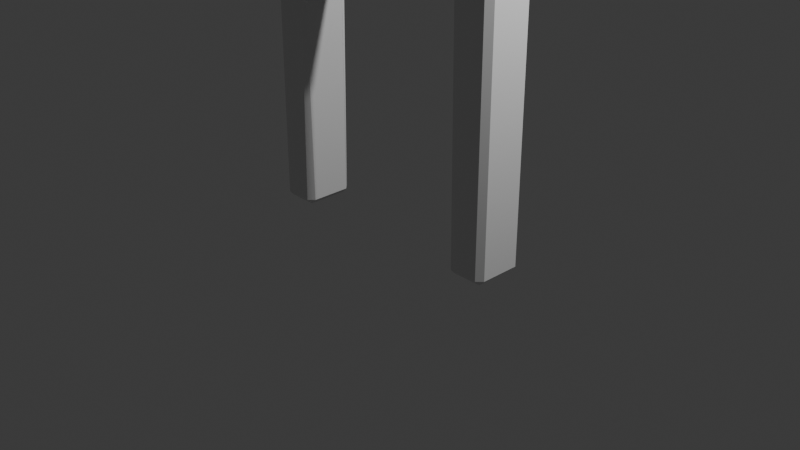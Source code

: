 # Source: hop_over.blend  (saved by Blender 4.1.24; exported with 4.5.12 LTS)
import bpy
from mathutils import Matrix  # noqa: F401  (used for matrix-valued properties, if any)

bpy.ops.wm.read_factory_settings(use_empty=True)
scene = bpy.context.scene
scene.name = 'Scene'

# ---- collections
col_collection = bpy.data.collections.new('Collection'); scene.collection.children.link(col_collection)

# ---- materials (node trees are filled in below, after node groups)
mat_material = bpy.data.materials.new('Material')
mat_material.alpha_threshold = 0.0
mat_material.use_transparent_shadow = False
mat_material.roughness = 0.5
mat_material.line_color = (0.0, 0.0, 0.0, 1.0)

# ---- material node trees
mat_material.use_nodes = True; mat_material.node_tree.nodes.clear()
_N = mat_material.node_tree.nodes; _L = mat_material.node_tree.links
n0 = _N.new('ShaderNodeOutputMaterial'); n0.name = 'Material Output'; n0.location = (300, 300)
n1 = _N.new('ShaderNodeBsdfPrincipled'); n1.name = 'Principled BSDF'; n1.location = (10, 300)
n1.inputs[3].default_value = 1.45
_L.new(n1.outputs[0], n0.inputs[0])
n0.is_active_output = True

# ---- world
world_world = bpy.data.worlds.new('World'); scene.world = world_world
world_world.use_nodes = True; world_world.node_tree.nodes.clear()
_N = world_world.node_tree.nodes; _L = world_world.node_tree.links
n0 = _N.new('ShaderNodeOutputWorld'); n0.name = 'World Output'; n0.location = (300, 300)
n1 = _N.new('ShaderNodeBackground'); n1.name = 'Background'; n1.location = (10, 300)
n1.inputs[0].default_value = (0.05088, 0.05088, 0.05088, 1.0)
_L.new(n1.outputs[0], n0.inputs[0])
n0.is_active_output = True
world_world.color = (0.05088, 0.05088, 0.05088)
world_world.use_sun_shadow = False
world_world.sun_shadow_jitter_overblur = 0.0

# ---- cameras
cam_camera = bpy.data.cameras.new('Camera')
cam_camera.clip_end = 100.0
cam_camera.ortho_scale = 7.314

# ---- lights
light_light = bpy.data.lights.new('Light', 'POINT')
light_light.transmission_factor = 0.0
light_light.energy = 1000.0
light_light.shadow_soft_size = 0.1
light_light.shadow_maximum_resolution = 0.006
light_light.use_absolute_resolution = True

# ---- meshes
me_cube = bpy.data.meshes.new('Cube')
me_cube.from_pydata([(1.0, -0.4507, 1.0), (1.0, -0.4507, -1.0), (1.0, -1.0, 1.0), (1.0, -1.0, -1.0), (-1.0, -0.4507, 1.0), (-1.0, -0.4507, -1.0), (-1.0, -1.0, 1.0), (-1.0, -1.0, -1.0), (1.427, -0.4507, 1.0), (1.427, -0.4507, -1.0), (1.427, -1.0, 1.0), (1.427, -1.0, -1.0), (-1.415, -0.4507, -1.0), (-1.415, -1.0, -1.0), (-1.415, -1.0, 1.0), (-1.415, -0.4507, 1.0), (-1.0, -0.4507, -5.801), (-1.0, -1.0, -5.801), (1.0, -1.0, -5.801), (1.0, -0.4507, -5.801), (1.427, -1.0, -5.801), (1.427, -0.4507, -5.801), (-1.415, -0.4507, -5.801), (-1.415, -1.0, -5.801), (-1.0, -0.4507, -2.769), (-1.0, -1.0, -2.769), (1.0, -0.4507, -2.769), (1.0, -1.0, -2.769)], [], [(0, 4, 6, 2), (3, 2, 6, 7), (6, 4, 15, 14), (5, 1, 26, 24), (0, 2, 10, 8), (5, 4, 0, 1), (9, 8, 10, 11), (2, 3, 11, 10), (1, 0, 8, 9), (11, 3, 18, 20), (13, 14, 15, 12), (4, 5, 12, 15), (7, 6, 14, 13), (13, 12, 22, 23), (18, 19, 21, 20), (16, 17, 23, 22), (7, 13, 23, 17), (1, 9, 21, 19), (12, 5, 16, 22), (9, 11, 20, 21), (5, 7, 17, 16), (3, 1, 19, 18), (24, 26, 27, 25), (3, 7, 25, 27), (7, 5, 24, 25), (1, 3, 27, 26)])
_uv = me_cube.uv_layers.new(name='UVMap')
_uv.uv.foreach_set('vector', [0.625, 0.5, 0.875, 0.5, 0.875, 0.75, 0.625, 0.75, 0.375, 0.75, 0.625, 0.75, 0.625, 1.0, 0.375, 1.0, 0.875, 0.75, 0.875, 0.5, 0.875, 0.5, 0.875, 0.75, 0.375, 0.25, 0.375, 0.5, 0.375, 0.5, 0.375, 0.25, 0.625, 0.5, 0.625, 0.75, 0.625, 0.75, 0.625, 0.5, 0.375, 0.25, 0.625, 0.25, 0.625, 0.5, 0.375, 0.5, 0.375, 0.5, 0.625, 0.5, 0.625, 0.75, 0.375, 0.75, 0.625, 0.75, 0.375, 0.75, 0.375, 0.75, 0.625, 0.75, 0.375, 0.5, 0.625, 0.5, 0.625, 0.5, 0.375, 0.5, 0.375, 0.75, 0.375, 0.75, 0.375, 0.75, 0.375, 0.75, 0.375, 0.0, 0.625, 0.0, 0.625, 0.25, 0.375, 0.25, 0.625, 0.25, 0.375, 0.25, 0.375, 0.25, 0.625, 0.25, 0.375, 1.0, 0.625, 1.0, 0.625, 1.0, 0.375, 1.0, 0.375, 0.0, 0.375, 0.25, 0.375, 0.25, 0.375, 0.0, 0.375, 0.75, 0.375, 0.5, 0.375, 0.5, 0.375, 0.75, 0.125, 0.5, 0.125, 0.75, 0.125, 0.75, 0.125, 0.5, 0.375, 1.0, 0.375, 1.0, 0.375, 1.0, 0.375, 1.0, 0.375, 0.5, 0.375, 0.5, 0.375, 0.5, 0.375, 0.5, 0.375, 0.25, 0.375, 0.25, 0.375, 0.25, 0.375, 0.25, 0.375, 0.5, 0.375, 0.75, 0.375, 0.75, 0.375, 0.5, 0.125, 0.5, 0.125, 0.75, 0.125, 0.75, 0.125, 0.5, 0.375, 0.75, 0.375, 0.5, 0.375, 0.5, 0.375, 0.75, 0.125, 0.5, 0.375, 0.5, 0.375, 0.75, 0.125, 0.75, 0.375, 0.75, 0.375, 1.0, 0.375, 1.0, 0.375, 0.75, 0.125, 0.75, 0.125, 0.5, 0.125, 0.5, 0.125, 0.75, 0.375, 0.5, 0.375, 0.75, 0.375, 0.75, 0.375, 0.5])
me_cube.materials.append(mat_material)
me_cube.use_mirror_vertex_groups = False
me_cube.update()
me_cube_001 = bpy.data.meshes.new('Cube.001')
me_cube_001.from_pydata([(-1.0, -1.0, -1.0), (-1.0, -1.0, 1.0), (-1.0, 1.0, -1.0), (-1.0, 1.0, 1.0), (1.0, -1.0, -1.0), (1.0, -1.0, 1.0), (1.0, 1.0, -1.0), (1.0, 1.0, 1.0), (-2.239, -2.239, 1.049), (-2.239, 2.239, 1.049), (2.239, 2.239, 1.049), (2.239, -2.239, 1.049), (-0.2842, -0.2842, 3.2), (-0.2842, 0.2842, 3.2), (0.2842, 0.2842, 3.2), (0.2842, -0.2842, 3.2)], [], [(0, 1, 3, 2), (2, 3, 7, 6), (6, 7, 5, 4), (4, 5, 1, 0), (2, 6, 4, 0), (7, 3, 9, 10), (11, 10, 14, 15), (5, 7, 10, 11), (3, 1, 8, 9), (1, 5, 11, 8), (14, 13, 12, 15), (9, 8, 12, 13), (8, 11, 15, 12), (10, 9, 13, 14)])
_uv = me_cube_001.uv_layers.new(name='UVMap')
_uv.uv.foreach_set('vector', [0.375, 0.0, 0.625, 0.0, 0.625, 0.25, 0.375, 0.25, 0.375, 0.25, 0.625, 0.25, 0.625, 0.5, 0.375, 0.5, 0.375, 0.5, 0.625, 0.5, 0.625, 0.75, 0.375, 0.75, 0.375, 0.75, 0.625, 0.75, 0.625, 1.0, 0.375, 1.0, 0.125, 0.5, 0.375, 0.5, 0.375, 0.75, 0.125, 0.75, 0.625, 0.5, 0.625, 0.25, 0.625, 0.25, 0.625, 0.5, 0.625, 0.75, 0.625, 0.5, 0.625, 0.5, 0.625, 0.75, 0.625, 0.75, 0.625, 0.5, 0.625, 0.5, 0.625, 0.75, 0.625, 0.25, 0.625, 0.0, 0.625, 0.0, 0.625, 0.25, 0.625, 1.0, 0.625, 0.75, 0.625, 0.75, 0.625, 1.0, 0.625, 0.5, 0.875, 0.5, 0.875, 0.75, 0.625, 0.75, 0.625, 0.25, 0.625, 0.0, 0.625, 0.0, 0.625, 0.25, 0.625, 1.0, 0.625, 0.75, 0.625, 0.75, 0.625, 1.0, 0.625, 0.5, 0.625, 0.25, 0.625, 0.25, 0.625, 0.5])
me_cube_001.update()

# ---- objects
ob_cube = bpy.data.objects.new('Cube', me_cube)
ob_light = bpy.data.objects.new('Light', light_light)
ob_camera = bpy.data.objects.new('Camera', cam_camera)
ob_cube_001 = bpy.data.objects.new('Cube.001', me_cube_001)

# ---- transforms, parenting, visibility, modifiers, constraints
ob_cube.location = (0.0, 0.6653, 5.697)
ob_cube.lock_rotations_4d = False
ob_cube.empty_display_type = 'ARROWS'
ob_cube.lineart.crease_threshold = 0.0
_m = ob_cube.modifiers.new('Bevel', 'BEVEL')
_m.width = 0.06
_m.width_pct = 0.06
_m.angle_limit = 0.3107
ob_light.location = (4.076, 1.005, 5.904)
ob_light.rotation_euler = (0.6503, 0.05522, 1.866)
ob_light.lock_rotations_4d = False
ob_light.empty_display_type = 'ARROWS'
ob_light.color = (0.0, 0.0, 0.0, 0.0)
ob_light.lineart.crease_threshold = 0.0
ob_camera.location = (7.359, -6.926, 4.958)
ob_camera.rotation_euler = (1.109, 0.0, 0.8149)
ob_camera.lock_rotations_4d = False
ob_camera.empty_display_type = 'ARROWS'
ob_camera.color = (0.0, 0.0, 0.0, 0.0)
ob_camera.display_type = 'WIRE'
ob_camera.lineart.crease_threshold = 0.0
ob_cube_001.location = (0.04128, -0.3329, 3.887)
ob_cube_001.rotation_euler = (-0.0, 3.142, -0.0)
ob_cube_001.scale = (0.1754, 0.09104, 0.3492)

# ---- collection membership
col_collection.objects.link(ob_cube)
col_collection.objects.link(ob_light)
col_collection.objects.link(ob_camera)
col_collection.objects.link(ob_cube_001)

# ---- scene / render settings (as saved in the file)
scene.camera = ob_camera
scene.frame_start = 1; scene.frame_end = 250; scene.frame_set(1)
scene.render.engine = 'BLENDER_EEVEE_NEXT'
scene.cycles.sampling_pattern = 'TABULATED_SOBOL'
scene.eevee.ray_tracing_options.trace_max_roughness = 0.0
bpy.context.view_layer.update()
